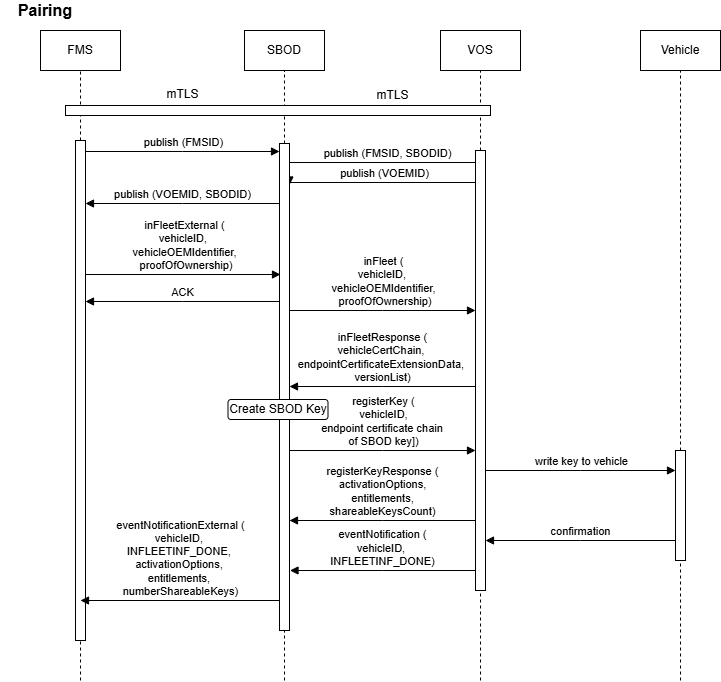

The diagram above was exported from draw.io. Its source (the exported page's mxGraphModel, read from the mxfile embedded in the PNG):
<mxGraphModel dx="1418" dy="786" grid="1" gridSize="10" guides="1" tooltips="1" connect="1" arrows="1" fold="1" page="1" pageScale="1" pageWidth="827" pageHeight="1169" background="#ffffff" math="0" shadow="0">
  <root>
    <mxCell id="0" />
    <mxCell id="1" parent="0" />
    <mxCell id="G7BpVCH_fgoh7bIu5pvI-1" value="" style="endArrow=none;dashed=1;html=1;rounded=0;entryX=0.5;entryY=1;entryDx=0;entryDy=0;" edge="1" parent="1" source="G7BpVCH_fgoh7bIu5pvI-72">
      <mxGeometry width="50" height="50" relative="1" as="geometry">
        <mxPoint x="521" y="1160" as="sourcePoint" />
        <mxPoint x="521" y="80" as="targetPoint" />
      </mxGeometry>
    </mxCell>
    <mxCell id="G7BpVCH_fgoh7bIu5pvI-2" value="" style="endArrow=none;dashed=1;html=1;rounded=0;entryX=0.5;entryY=1;entryDx=0;entryDy=0;" edge="1" parent="1" target="G7BpVCH_fgoh7bIu5pvI-6" source="G7BpVCH_fgoh7bIu5pvI-70">
      <mxGeometry width="50" height="50" relative="1" as="geometry">
        <mxPoint x="325" y="1160" as="sourcePoint" />
        <mxPoint x="175" y="90" as="targetPoint" />
      </mxGeometry>
    </mxCell>
    <mxCell id="G7BpVCH_fgoh7bIu5pvI-3" value="" style="endArrow=none;dashed=1;html=1;rounded=0;entryX=0.5;entryY=1;entryDx=0;entryDy=0;" edge="1" parent="1" target="G7BpVCH_fgoh7bIu5pvI-5" source="G7BpVCH_fgoh7bIu5pvI-68">
      <mxGeometry width="50" height="50" relative="1" as="geometry">
        <mxPoint x="121" y="1200" as="sourcePoint" />
        <mxPoint x="481" y="170" as="targetPoint" />
      </mxGeometry>
    </mxCell>
    <mxCell id="G7BpVCH_fgoh7bIu5pvI-4" value="Pairing" style="text;html=1;align=center;verticalAlign=middle;whiteSpace=wrap;rounded=0;fontSize=16;fontStyle=1" vertex="1" parent="1">
      <mxGeometry x="41" y="10" width="90" height="20" as="geometry" />
    </mxCell>
    <mxCell id="G7BpVCH_fgoh7bIu5pvI-5" value="FMS" style="rounded=0;whiteSpace=wrap;html=1;" vertex="1" parent="1">
      <mxGeometry x="81" y="40" width="80" height="40" as="geometry" />
    </mxCell>
    <mxCell id="G7BpVCH_fgoh7bIu5pvI-6" value="SBOD" style="rounded=0;whiteSpace=wrap;html=1;" vertex="1" parent="1">
      <mxGeometry x="285" y="40" width="80" height="40" as="geometry" />
    </mxCell>
    <mxCell id="G7BpVCH_fgoh7bIu5pvI-7" value="VOS" style="rounded=0;whiteSpace=wrap;html=1;" vertex="1" parent="1">
      <mxGeometry x="481" y="40" width="80" height="40" as="geometry" />
    </mxCell>
    <mxCell id="G7BpVCH_fgoh7bIu5pvI-8" value="Vehicle" style="rounded=0;whiteSpace=wrap;html=1;" vertex="1" parent="1">
      <mxGeometry x="681" y="40" width="80" height="40" as="geometry" />
    </mxCell>
    <mxCell id="G7BpVCH_fgoh7bIu5pvI-10" value="" style="endArrow=none;dashed=1;html=1;rounded=0;entryX=0.5;entryY=1;entryDx=0;entryDy=0;" edge="1" parent="1" source="G7BpVCH_fgoh7bIu5pvI-79">
      <mxGeometry width="50" height="50" relative="1" as="geometry">
        <mxPoint x="721" y="1160" as="sourcePoint" />
        <mxPoint x="721" y="80" as="targetPoint" />
      </mxGeometry>
    </mxCell>
    <mxCell id="G7BpVCH_fgoh7bIu5pvI-24" value="publish (FMSID)" style="html=1;verticalAlign=bottom;endArrow=block;edgeStyle=elbowEdgeStyle;elbow=vertical;curved=0;rounded=0;" edge="1" parent="1" target="G7BpVCH_fgoh7bIu5pvI-70">
      <mxGeometry x="0.0133" relative="1" as="geometry">
        <mxPoint x="126" y="161" as="sourcePoint" />
        <Array as="points" />
        <mxPoint x="276" y="161" as="targetPoint" />
        <mxPoint as="offset" />
      </mxGeometry>
    </mxCell>
    <mxCell id="G7BpVCH_fgoh7bIu5pvI-26" value="publish (FMSID, SBODID)" style="html=1;verticalAlign=bottom;endArrow=block;edgeStyle=elbowEdgeStyle;elbow=vertical;curved=0;rounded=0;entryX=0.5;entryY=0.024;entryDx=0;entryDy=0;entryPerimeter=0;" edge="1" parent="1" target="G7BpVCH_fgoh7bIu5pvI-72">
      <mxGeometry x="0.0141" relative="1" as="geometry">
        <mxPoint x="330" y="172" as="sourcePoint" />
        <Array as="points">
          <mxPoint x="385" y="172" />
        </Array>
        <mxPoint x="480" y="172" as="targetPoint" />
        <mxPoint as="offset" />
      </mxGeometry>
    </mxCell>
    <mxCell id="G7BpVCH_fgoh7bIu5pvI-28" value="publish (VOEMID)" style="html=1;verticalAlign=bottom;endArrow=block;edgeStyle=elbowEdgeStyle;elbow=vertical;curved=0;rounded=0;exitX=0.5;exitY=0.068;exitDx=0;exitDy=0;exitPerimeter=0;" edge="1" parent="1" source="G7BpVCH_fgoh7bIu5pvI-72">
      <mxGeometry x="-0.0004" relative="1" as="geometry">
        <mxPoint x="480" y="194.5" as="sourcePoint" />
        <Array as="points" />
        <mxPoint x="330" y="194.5" as="targetPoint" />
        <mxPoint as="offset" />
      </mxGeometry>
    </mxCell>
    <mxCell id="G7BpVCH_fgoh7bIu5pvI-29" value="publish (VOEMID, SBODID)" style="html=1;verticalAlign=bottom;endArrow=block;edgeStyle=elbowEdgeStyle;elbow=vertical;curved=0;rounded=0;" edge="1" parent="1" source="G7BpVCH_fgoh7bIu5pvI-70">
      <mxGeometry x="-0.0004" relative="1" as="geometry">
        <mxPoint x="276" y="213" as="sourcePoint" />
        <Array as="points" />
        <mxPoint x="126" y="213" as="targetPoint" />
        <mxPoint as="offset" />
      </mxGeometry>
    </mxCell>
    <mxCell id="G7BpVCH_fgoh7bIu5pvI-64" value="" style="html=1;points=[];perimeter=orthogonalPerimeter;outlineConnect=0;targetShapes=umlLifeline;portConstraint=eastwest;newEdgeStyle={&quot;edgeStyle&quot;:&quot;elbowEdgeStyle&quot;,&quot;elbow&quot;:&quot;vertical&quot;,&quot;curved&quot;:0,&quot;rounded&quot;:0};rotation=-90;" vertex="1" parent="1">
      <mxGeometry x="313.5" y="-92.5" width="10" height="425" as="geometry" />
    </mxCell>
    <mxCell id="G7BpVCH_fgoh7bIu5pvI-65" value="mTLS" style="text;html=1;align=center;verticalAlign=middle;resizable=0;points=[];autosize=1;strokeColor=none;fillColor=none;" vertex="1" parent="1">
      <mxGeometry x="403" y="90" width="60" height="30" as="geometry" />
    </mxCell>
    <mxCell id="G7BpVCH_fgoh7bIu5pvI-66" value="mTLS" style="text;html=1;align=center;verticalAlign=middle;resizable=0;points=[];autosize=1;strokeColor=none;fillColor=none;" vertex="1" parent="1">
      <mxGeometry x="193" y="89" width="60" height="30" as="geometry" />
    </mxCell>
    <mxCell id="G7BpVCH_fgoh7bIu5pvI-69" value="" style="endArrow=none;dashed=1;html=1;rounded=0;entryX=0.5;entryY=1;entryDx=0;entryDy=0;" edge="1" parent="1" target="G7BpVCH_fgoh7bIu5pvI-68">
      <mxGeometry width="50" height="50" relative="1" as="geometry">
        <mxPoint x="121" y="690" as="sourcePoint" />
        <mxPoint x="121" y="80" as="targetPoint" />
      </mxGeometry>
    </mxCell>
    <mxCell id="G7BpVCH_fgoh7bIu5pvI-68" value="" style="html=1;points=[];perimeter=orthogonalPerimeter;outlineConnect=0;targetShapes=umlLifeline;portConstraint=eastwest;newEdgeStyle={&quot;edgeStyle&quot;:&quot;elbowEdgeStyle&quot;,&quot;elbow&quot;:&quot;vertical&quot;,&quot;curved&quot;:0,&quot;rounded&quot;:0};" vertex="1" parent="1">
      <mxGeometry x="116" y="150" width="10" height="500" as="geometry" />
    </mxCell>
    <mxCell id="G7BpVCH_fgoh7bIu5pvI-71" value="" style="endArrow=none;dashed=1;html=1;rounded=0;entryX=0.5;entryY=1;entryDx=0;entryDy=0;" edge="1" parent="1" target="G7BpVCH_fgoh7bIu5pvI-70">
      <mxGeometry width="50" height="50" relative="1" as="geometry">
        <mxPoint x="325" y="690" as="sourcePoint" />
        <mxPoint x="325" y="80" as="targetPoint" />
      </mxGeometry>
    </mxCell>
    <mxCell id="G7BpVCH_fgoh7bIu5pvI-70" value="" style="html=1;points=[];perimeter=orthogonalPerimeter;outlineConnect=0;targetShapes=umlLifeline;portConstraint=eastwest;newEdgeStyle={&quot;edgeStyle&quot;:&quot;elbowEdgeStyle&quot;,&quot;elbow&quot;:&quot;vertical&quot;,&quot;curved&quot;:0,&quot;rounded&quot;:0};" vertex="1" parent="1">
      <mxGeometry x="320" y="153" width="10" height="487" as="geometry" />
    </mxCell>
    <mxCell id="G7BpVCH_fgoh7bIu5pvI-73" value="" style="endArrow=none;dashed=1;html=1;rounded=0;entryX=0.5;entryY=1;entryDx=0;entryDy=0;" edge="1" parent="1" target="G7BpVCH_fgoh7bIu5pvI-72">
      <mxGeometry width="50" height="50" relative="1" as="geometry">
        <mxPoint x="521" y="690" as="sourcePoint" />
        <mxPoint x="521" y="80" as="targetPoint" />
      </mxGeometry>
    </mxCell>
    <mxCell id="G7BpVCH_fgoh7bIu5pvI-72" value="" style="html=1;points=[];perimeter=orthogonalPerimeter;outlineConnect=0;targetShapes=umlLifeline;portConstraint=eastwest;newEdgeStyle={&quot;edgeStyle&quot;:&quot;elbowEdgeStyle&quot;,&quot;elbow&quot;:&quot;vertical&quot;,&quot;curved&quot;:0,&quot;rounded&quot;:0};" vertex="1" parent="1">
      <mxGeometry x="516" y="160" width="10" height="440" as="geometry" />
    </mxCell>
    <mxCell id="G7BpVCH_fgoh7bIu5pvI-74" value="inFleetExternal (&lt;div&gt;vehicleID,&amp;nbsp;&lt;div&gt;vehicleOEMIdentifier,&lt;/div&gt;&lt;div&gt;&amp;nbsp;proofOfOwnership)&lt;/div&gt;&lt;/div&gt;" style="html=1;verticalAlign=bottom;endArrow=block;edgeStyle=elbowEdgeStyle;elbow=vertical;curved=0;rounded=0;entryX=0.1;entryY=0.22;entryDx=0;entryDy=0;entryPerimeter=0;" edge="1" parent="1">
      <mxGeometry x="0.0133" relative="1" as="geometry">
        <mxPoint x="126" y="284" as="sourcePoint" />
        <Array as="points" />
        <mxPoint x="321" y="284.1400000000001" as="targetPoint" />
        <mxPoint as="offset" />
      </mxGeometry>
    </mxCell>
    <mxCell id="G7BpVCH_fgoh7bIu5pvI-75" value="ACK" style="html=1;verticalAlign=bottom;endArrow=block;edgeStyle=elbowEdgeStyle;elbow=vertical;curved=0;rounded=0;" edge="1" parent="1">
      <mxGeometry x="-0.0004" relative="1" as="geometry">
        <mxPoint x="320" y="311" as="sourcePoint" />
        <Array as="points" />
        <mxPoint x="126" y="311" as="targetPoint" />
        <mxPoint as="offset" />
      </mxGeometry>
    </mxCell>
    <mxCell id="G7BpVCH_fgoh7bIu5pvI-76" value="inFleet (&lt;div&gt;vehicleID,&amp;nbsp;&lt;div&gt;vehicleOEMIdentifier,&lt;/div&gt;&lt;div&gt;&amp;nbsp;proofOfOwnership)&lt;/div&gt;&lt;/div&gt;" style="html=1;verticalAlign=bottom;endArrow=block;edgeStyle=elbowEdgeStyle;elbow=vertical;curved=0;rounded=0;" edge="1" parent="1" target="G7BpVCH_fgoh7bIu5pvI-72">
      <mxGeometry x="0.0133" relative="1" as="geometry">
        <mxPoint x="330" y="320" as="sourcePoint" />
        <Array as="points" />
        <mxPoint x="481" y="320" as="targetPoint" />
        <mxPoint as="offset" />
      </mxGeometry>
    </mxCell>
    <mxCell id="G7BpVCH_fgoh7bIu5pvI-77" value="inFleetResponse (&lt;div&gt;vehicleCertChain,&amp;nbsp;&lt;div&gt;endpointCertificateExtensionData,&amp;nbsp;&lt;/div&gt;&lt;div&gt;versionList)&lt;/div&gt;&lt;/div&gt;" style="html=1;verticalAlign=bottom;endArrow=block;edgeStyle=elbowEdgeStyle;elbow=vertical;curved=0;rounded=0;" edge="1" parent="1" target="G7BpVCH_fgoh7bIu5pvI-70">
      <mxGeometry x="-0.0004" relative="1" as="geometry">
        <mxPoint x="515.5" y="396" as="sourcePoint" />
        <Array as="points" />
        <mxPoint x="341" y="390" as="targetPoint" />
        <mxPoint as="offset" />
      </mxGeometry>
    </mxCell>
    <mxCell id="G7BpVCH_fgoh7bIu5pvI-78" value="registerKey (&lt;div&gt;vehicleID, &lt;br&gt;endpoint certificate chain&amp;nbsp;&lt;/div&gt;&lt;div&gt;of SBOD key])&lt;/div&gt;" style="html=1;verticalAlign=bottom;endArrow=block;edgeStyle=elbowEdgeStyle;elbow=vertical;curved=0;rounded=0;" edge="1" parent="1">
      <mxGeometry x="0.0133" relative="1" as="geometry">
        <mxPoint x="330" y="460" as="sourcePoint" />
        <Array as="points" />
        <mxPoint x="516" y="460" as="targetPoint" />
        <mxPoint as="offset" />
      </mxGeometry>
    </mxCell>
    <mxCell id="G7BpVCH_fgoh7bIu5pvI-80" value="" style="endArrow=none;dashed=1;html=1;rounded=0;entryX=0.5;entryY=1;entryDx=0;entryDy=0;" edge="1" parent="1" target="G7BpVCH_fgoh7bIu5pvI-79">
      <mxGeometry width="50" height="50" relative="1" as="geometry">
        <mxPoint x="721" y="690" as="sourcePoint" />
        <mxPoint x="721" y="80" as="targetPoint" />
      </mxGeometry>
    </mxCell>
    <mxCell id="G7BpVCH_fgoh7bIu5pvI-79" value="" style="html=1;points=[];perimeter=orthogonalPerimeter;outlineConnect=0;targetShapes=umlLifeline;portConstraint=eastwest;newEdgeStyle={&quot;edgeStyle&quot;:&quot;elbowEdgeStyle&quot;,&quot;elbow&quot;:&quot;vertical&quot;,&quot;curved&quot;:0,&quot;rounded&quot;:0};" vertex="1" parent="1">
      <mxGeometry x="716" y="460" width="10" height="110" as="geometry" />
    </mxCell>
    <mxCell id="G7BpVCH_fgoh7bIu5pvI-81" value="write key to vehicle" style="html=1;verticalAlign=bottom;endArrow=block;edgeStyle=elbowEdgeStyle;elbow=vertical;curved=0;rounded=0;" edge="1" parent="1" target="G7BpVCH_fgoh7bIu5pvI-79">
      <mxGeometry x="0.0133" relative="1" as="geometry">
        <mxPoint x="526" y="480" as="sourcePoint" />
        <Array as="points" />
        <mxPoint x="712" y="480" as="targetPoint" />
        <mxPoint as="offset" />
      </mxGeometry>
    </mxCell>
    <mxCell id="G7BpVCH_fgoh7bIu5pvI-82" value="registerKeyResponse (&lt;div&gt;activationOptions,&lt;/div&gt;&lt;div&gt;&amp;nbsp;entitlements,&amp;nbsp;&lt;/div&gt;&lt;div&gt;shareableKeysCount)&lt;/div&gt;" style="html=1;verticalAlign=bottom;endArrow=block;edgeStyle=elbowEdgeStyle;elbow=vertical;curved=0;rounded=0;" edge="1" parent="1">
      <mxGeometry x="-0.0004" relative="1" as="geometry">
        <mxPoint x="515.5" y="530" as="sourcePoint" />
        <Array as="points" />
        <mxPoint x="330" y="530" as="targetPoint" />
        <mxPoint as="offset" />
      </mxGeometry>
    </mxCell>
    <mxCell id="G7BpVCH_fgoh7bIu5pvI-83" value="confirmation" style="html=1;verticalAlign=bottom;endArrow=block;edgeStyle=elbowEdgeStyle;elbow=vertical;curved=0;rounded=0;" edge="1" parent="1" target="G7BpVCH_fgoh7bIu5pvI-72">
      <mxGeometry x="-0.0004" relative="1" as="geometry">
        <mxPoint x="716" y="550" as="sourcePoint" />
        <Array as="points" />
        <mxPoint x="530.5" y="550" as="targetPoint" />
        <mxPoint as="offset" />
      </mxGeometry>
    </mxCell>
    <mxCell id="G7BpVCH_fgoh7bIu5pvI-84" value="eventNotification (&lt;div&gt;vehicleID,&amp;nbsp;&lt;/div&gt;&lt;div&gt;INFLEETINF_DONE)&lt;/div&gt;" style="html=1;verticalAlign=bottom;endArrow=block;edgeStyle=elbowEdgeStyle;elbow=vertical;curved=0;rounded=0;" edge="1" parent="1">
      <mxGeometry x="-0.0004" relative="1" as="geometry">
        <mxPoint x="516" y="580" as="sourcePoint" />
        <Array as="points" />
        <mxPoint x="330.5" y="580" as="targetPoint" />
        <mxPoint as="offset" />
      </mxGeometry>
    </mxCell>
    <mxCell id="G7BpVCH_fgoh7bIu5pvI-85" value="eventNotificationExternal (&lt;div&gt;vehicleID,&amp;nbsp;&lt;/div&gt;&lt;div&gt;INFLEETINF_DONE,&amp;nbsp;&lt;/div&gt;&lt;div&gt;activationOptions,&amp;nbsp;&lt;/div&gt;&lt;div&gt;entitlements,&amp;nbsp;&lt;/div&gt;&lt;div&gt;numberShareableKeys)&lt;/div&gt;" style="html=1;verticalAlign=bottom;endArrow=block;edgeStyle=elbowEdgeStyle;elbow=vertical;curved=0;rounded=0;entryX=0.5;entryY=0.92;entryDx=0;entryDy=0;entryPerimeter=0;" edge="1" parent="1" target="G7BpVCH_fgoh7bIu5pvI-68">
      <mxGeometry x="-0.0004" relative="1" as="geometry">
        <mxPoint x="320" y="610" as="sourcePoint" />
        <Array as="points" />
        <mxPoint x="134.5" y="610" as="targetPoint" />
        <mxPoint as="offset" />
      </mxGeometry>
    </mxCell>
    <mxCell id="G7BpVCH_fgoh7bIu5pvI-86" value="Create SBOD Key" style="rounded=1;whiteSpace=wrap;html=1;" vertex="1" parent="1">
      <mxGeometry x="268.5" y="409" width="100" height="20" as="geometry" />
    </mxCell>
  </root>
</mxGraphModel>